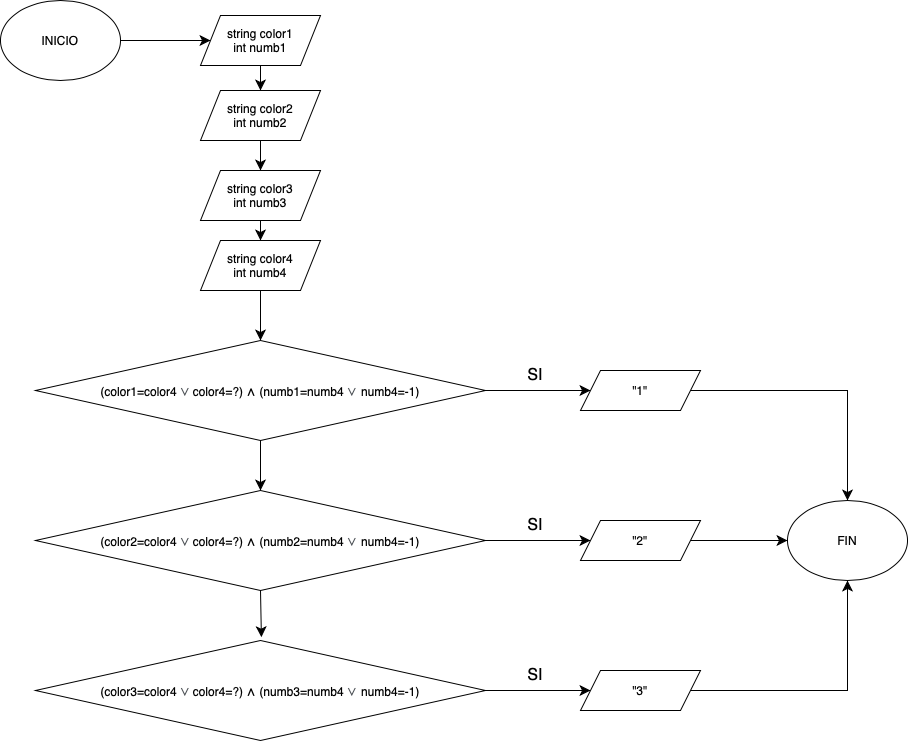

The diagram above was exported from draw.io. Its source (the exported page's mxGraphModel, read from the mxfile embedded in the PNG):
<mxGraphModel dx="669" dy="963" grid="1" gridSize="10" guides="1" tooltips="1" connect="1" arrows="1" fold="1" page="1" pageScale="1" pageWidth="827" pageHeight="1169" math="0" shadow="0">
  <root>
    <mxCell id="0" />
    <mxCell id="1" parent="0" />
    <mxCell id="p_exaC1Q6mUFT50RH1RG-19" style="edgeStyle=none;curved=1;rounded=0;orthogonalLoop=1;jettySize=auto;html=1;exitX=1;exitY=0.5;exitDx=0;exitDy=0;entryX=0;entryY=0.5;entryDx=0;entryDy=0;fontSize=12;startSize=8;endSize=8;" edge="1" parent="1" source="p_exaC1Q6mUFT50RH1RG-1" target="p_exaC1Q6mUFT50RH1RG-2">
      <mxGeometry relative="1" as="geometry" />
    </mxCell>
    <mxCell id="p_exaC1Q6mUFT50RH1RG-1" value="INICIO" style="ellipse;whiteSpace=wrap;html=1;" vertex="1" parent="1">
      <mxGeometry x="40" y="20" width="120" height="80" as="geometry" />
    </mxCell>
    <mxCell id="p_exaC1Q6mUFT50RH1RG-20" style="edgeStyle=none;curved=1;rounded=0;orthogonalLoop=1;jettySize=auto;html=1;exitX=0.5;exitY=1;exitDx=0;exitDy=0;entryX=0.5;entryY=0;entryDx=0;entryDy=0;fontSize=12;startSize=8;endSize=8;" edge="1" parent="1" source="p_exaC1Q6mUFT50RH1RG-2" target="p_exaC1Q6mUFT50RH1RG-16">
      <mxGeometry relative="1" as="geometry" />
    </mxCell>
    <mxCell id="p_exaC1Q6mUFT50RH1RG-2" value="string color1&lt;div&gt;int numb1&lt;/div&gt;" style="shape=parallelogram;perimeter=parallelogramPerimeter;whiteSpace=wrap;html=1;fixedSize=1;" vertex="1" parent="1">
      <mxGeometry x="240" y="35" width="120" height="50" as="geometry" />
    </mxCell>
    <mxCell id="p_exaC1Q6mUFT50RH1RG-25" style="edgeStyle=none;curved=1;rounded=0;orthogonalLoop=1;jettySize=auto;html=1;exitX=0.5;exitY=1;exitDx=0;exitDy=0;entryX=0.5;entryY=0;entryDx=0;entryDy=0;fontSize=12;startSize=8;endSize=8;" edge="1" parent="1" source="p_exaC1Q6mUFT50RH1RG-5" target="p_exaC1Q6mUFT50RH1RG-7">
      <mxGeometry relative="1" as="geometry" />
    </mxCell>
    <mxCell id="p_exaC1Q6mUFT50RH1RG-28" style="edgeStyle=none;curved=1;rounded=0;orthogonalLoop=1;jettySize=auto;html=1;exitX=1;exitY=0.5;exitDx=0;exitDy=0;fontSize=12;startSize=8;endSize=8;" edge="1" parent="1" source="p_exaC1Q6mUFT50RH1RG-5" target="p_exaC1Q6mUFT50RH1RG-6">
      <mxGeometry relative="1" as="geometry" />
    </mxCell>
    <mxCell id="p_exaC1Q6mUFT50RH1RG-5" value="(color1=color4&amp;nbsp;&lt;span style=&quot;font-size: 16px; text-align: start; caret-color: rgb(77, 81, 86); color: rgb(77, 81, 86); font-family: &amp;quot;Google Sans&amp;quot;, arial, sans-serif; background-color: rgb(255, 255, 255);&quot;&gt;∨&lt;/span&gt;&amp;nbsp;color4=?)&amp;nbsp;&lt;span style=&quot;font-family: OpenSymbol; font-size: 12pt; text-align: start;&quot;&gt;∧&lt;/span&gt;&amp;nbsp;(numb1=numb4&amp;nbsp;&lt;span style=&quot;font-size: 16px; text-align: start; caret-color: rgb(77, 81, 86); color: rgb(77, 81, 86); font-family: &amp;quot;Google Sans&amp;quot;, arial, sans-serif; background-color: rgb(255, 255, 255);&quot;&gt;∨&amp;nbsp;&lt;/span&gt;numb4=-1)" style="rhombus;whiteSpace=wrap;html=1;" vertex="1" parent="1">
      <mxGeometry x="75" y="360" width="450" height="100" as="geometry" />
    </mxCell>
    <mxCell id="p_exaC1Q6mUFT50RH1RG-31" style="edgeStyle=orthogonalEdgeStyle;rounded=0;orthogonalLoop=1;jettySize=auto;html=1;exitX=1;exitY=0.5;exitDx=0;exitDy=0;entryX=0.5;entryY=0;entryDx=0;entryDy=0;fontSize=12;startSize=8;endSize=8;" edge="1" parent="1" source="p_exaC1Q6mUFT50RH1RG-6" target="p_exaC1Q6mUFT50RH1RG-11">
      <mxGeometry relative="1" as="geometry" />
    </mxCell>
    <mxCell id="p_exaC1Q6mUFT50RH1RG-6" value="&quot;1&quot;" style="shape=parallelogram;perimeter=parallelogramPerimeter;whiteSpace=wrap;html=1;fixedSize=1;" vertex="1" parent="1">
      <mxGeometry x="620" y="390" width="120" height="40" as="geometry" />
    </mxCell>
    <mxCell id="p_exaC1Q6mUFT50RH1RG-29" style="edgeStyle=none;curved=1;rounded=0;orthogonalLoop=1;jettySize=auto;html=1;exitX=1;exitY=0.5;exitDx=0;exitDy=0;fontSize=12;startSize=8;endSize=8;" edge="1" parent="1" source="p_exaC1Q6mUFT50RH1RG-7" target="p_exaC1Q6mUFT50RH1RG-9">
      <mxGeometry relative="1" as="geometry" />
    </mxCell>
    <mxCell id="p_exaC1Q6mUFT50RH1RG-7" value="(color2=color4&amp;nbsp;&lt;span style=&quot;font-size: 16px; text-align: start; caret-color: rgb(77, 81, 86); color: rgb(77, 81, 86); font-family: &amp;quot;Google Sans&amp;quot;, arial, sans-serif; background-color: rgb(255, 255, 255);&quot;&gt;∨&lt;/span&gt;&amp;nbsp;color4=?)&amp;nbsp;&lt;span style=&quot;font-family: OpenSymbol; font-size: 12pt; text-align: start;&quot;&gt;∧&lt;/span&gt;&amp;nbsp;(numb2=numb4&amp;nbsp;&lt;span style=&quot;font-size: 16px; text-align: start; caret-color: rgb(77, 81, 86); color: rgb(77, 81, 86); font-family: &amp;quot;Google Sans&amp;quot;, arial, sans-serif; background-color: rgb(255, 255, 255);&quot;&gt;∨&amp;nbsp;&lt;/span&gt;numb4=-1)" style="rhombus;whiteSpace=wrap;html=1;" vertex="1" parent="1">
      <mxGeometry x="75" y="510" width="450" height="100" as="geometry" />
    </mxCell>
    <mxCell id="p_exaC1Q6mUFT50RH1RG-30" style="edgeStyle=none;curved=1;rounded=0;orthogonalLoop=1;jettySize=auto;html=1;exitX=1;exitY=0.5;exitDx=0;exitDy=0;entryX=0;entryY=0.5;entryDx=0;entryDy=0;fontSize=12;startSize=8;endSize=8;" edge="1" parent="1" source="p_exaC1Q6mUFT50RH1RG-8" target="p_exaC1Q6mUFT50RH1RG-10">
      <mxGeometry relative="1" as="geometry" />
    </mxCell>
    <mxCell id="p_exaC1Q6mUFT50RH1RG-8" value="(color3=color4&amp;nbsp;&lt;span style=&quot;font-size: 16px; text-align: start; caret-color: rgb(77, 81, 86); color: rgb(77, 81, 86); font-family: &amp;quot;Google Sans&amp;quot;, arial, sans-serif; background-color: rgb(255, 255, 255);&quot;&gt;∨&lt;/span&gt;&amp;nbsp;color4=?)&amp;nbsp;&lt;span style=&quot;font-family: OpenSymbol; font-size: 12pt; text-align: start;&quot;&gt;∧&lt;/span&gt;&amp;nbsp;(numb3=numb4&amp;nbsp;&lt;span style=&quot;font-size: 16px; text-align: start; caret-color: rgb(77, 81, 86); color: rgb(77, 81, 86); font-family: &amp;quot;Google Sans&amp;quot;, arial, sans-serif; background-color: rgb(255, 255, 255);&quot;&gt;∨&amp;nbsp;&lt;/span&gt;numb4=-1)" style="rhombus;whiteSpace=wrap;html=1;" vertex="1" parent="1">
      <mxGeometry x="75" y="660" width="450" height="100" as="geometry" />
    </mxCell>
    <mxCell id="p_exaC1Q6mUFT50RH1RG-32" style="edgeStyle=none;curved=1;rounded=0;orthogonalLoop=1;jettySize=auto;html=1;exitX=1;exitY=0.5;exitDx=0;exitDy=0;fontSize=12;startSize=8;endSize=8;" edge="1" parent="1" source="p_exaC1Q6mUFT50RH1RG-9" target="p_exaC1Q6mUFT50RH1RG-11">
      <mxGeometry relative="1" as="geometry" />
    </mxCell>
    <mxCell id="p_exaC1Q6mUFT50RH1RG-9" value="&quot;2&quot;" style="shape=parallelogram;perimeter=parallelogramPerimeter;whiteSpace=wrap;html=1;fixedSize=1;" vertex="1" parent="1">
      <mxGeometry x="620" y="540" width="120" height="40" as="geometry" />
    </mxCell>
    <mxCell id="p_exaC1Q6mUFT50RH1RG-33" style="edgeStyle=orthogonalEdgeStyle;rounded=0;orthogonalLoop=1;jettySize=auto;html=1;exitX=1;exitY=0.5;exitDx=0;exitDy=0;entryX=0.5;entryY=1;entryDx=0;entryDy=0;fontSize=12;startSize=8;endSize=8;" edge="1" parent="1" source="p_exaC1Q6mUFT50RH1RG-10" target="p_exaC1Q6mUFT50RH1RG-11">
      <mxGeometry relative="1" as="geometry" />
    </mxCell>
    <mxCell id="p_exaC1Q6mUFT50RH1RG-10" value="&quot;3&quot;" style="shape=parallelogram;perimeter=parallelogramPerimeter;whiteSpace=wrap;html=1;fixedSize=1;" vertex="1" parent="1">
      <mxGeometry x="620" y="690" width="120" height="40" as="geometry" />
    </mxCell>
    <mxCell id="p_exaC1Q6mUFT50RH1RG-11" value="FIN" style="ellipse;whiteSpace=wrap;html=1;" vertex="1" parent="1">
      <mxGeometry x="827" y="520" width="120" height="80" as="geometry" />
    </mxCell>
    <mxCell id="p_exaC1Q6mUFT50RH1RG-21" style="edgeStyle=none;curved=1;rounded=0;orthogonalLoop=1;jettySize=auto;html=1;exitX=0.5;exitY=1;exitDx=0;exitDy=0;entryX=0.5;entryY=0;entryDx=0;entryDy=0;fontSize=12;startSize=8;endSize=8;" edge="1" parent="1" source="p_exaC1Q6mUFT50RH1RG-16" target="p_exaC1Q6mUFT50RH1RG-17">
      <mxGeometry relative="1" as="geometry" />
    </mxCell>
    <mxCell id="p_exaC1Q6mUFT50RH1RG-16" value="string color2&lt;div&gt;int numb2&lt;/div&gt;" style="shape=parallelogram;perimeter=parallelogramPerimeter;whiteSpace=wrap;html=1;fixedSize=1;" vertex="1" parent="1">
      <mxGeometry x="240" y="110" width="120" height="50" as="geometry" />
    </mxCell>
    <mxCell id="p_exaC1Q6mUFT50RH1RG-22" style="edgeStyle=none;curved=1;rounded=0;orthogonalLoop=1;jettySize=auto;html=1;exitX=0.5;exitY=1;exitDx=0;exitDy=0;entryX=0.5;entryY=0;entryDx=0;entryDy=0;fontSize=12;startSize=8;endSize=8;" edge="1" parent="1" source="p_exaC1Q6mUFT50RH1RG-17" target="p_exaC1Q6mUFT50RH1RG-18">
      <mxGeometry relative="1" as="geometry" />
    </mxCell>
    <mxCell id="p_exaC1Q6mUFT50RH1RG-17" value="string color3&lt;div&gt;int numb3&lt;/div&gt;" style="shape=parallelogram;perimeter=parallelogramPerimeter;whiteSpace=wrap;html=1;fixedSize=1;" vertex="1" parent="1">
      <mxGeometry x="240" y="190" width="120" height="50" as="geometry" />
    </mxCell>
    <mxCell id="p_exaC1Q6mUFT50RH1RG-24" style="edgeStyle=none;curved=1;rounded=0;orthogonalLoop=1;jettySize=auto;html=1;exitX=0.5;exitY=1;exitDx=0;exitDy=0;entryX=0.5;entryY=0;entryDx=0;entryDy=0;fontSize=12;startSize=8;endSize=8;" edge="1" parent="1" source="p_exaC1Q6mUFT50RH1RG-18" target="p_exaC1Q6mUFT50RH1RG-5">
      <mxGeometry relative="1" as="geometry" />
    </mxCell>
    <mxCell id="p_exaC1Q6mUFT50RH1RG-18" value="string color4&lt;div&gt;int numb4&lt;/div&gt;" style="shape=parallelogram;perimeter=parallelogramPerimeter;whiteSpace=wrap;html=1;fixedSize=1;" vertex="1" parent="1">
      <mxGeometry x="240" y="260" width="120" height="50" as="geometry" />
    </mxCell>
    <mxCell id="p_exaC1Q6mUFT50RH1RG-26" style="edgeStyle=none;curved=1;rounded=0;orthogonalLoop=1;jettySize=auto;html=1;exitX=0.5;exitY=1;exitDx=0;exitDy=0;entryX=0.502;entryY=-0.033;entryDx=0;entryDy=0;entryPerimeter=0;fontSize=12;startSize=8;endSize=8;" edge="1" parent="1" source="p_exaC1Q6mUFT50RH1RG-7" target="p_exaC1Q6mUFT50RH1RG-8">
      <mxGeometry relative="1" as="geometry" />
    </mxCell>
    <mxCell id="p_exaC1Q6mUFT50RH1RG-34" value="SI" style="text;html=1;align=center;verticalAlign=middle;whiteSpace=wrap;rounded=0;fontSize=16;" vertex="1" parent="1">
      <mxGeometry x="560" y="380" width="30" height="30" as="geometry" />
    </mxCell>
    <mxCell id="p_exaC1Q6mUFT50RH1RG-35" value="SI" style="text;html=1;align=center;verticalAlign=middle;whiteSpace=wrap;rounded=0;fontSize=16;" vertex="1" parent="1">
      <mxGeometry x="560" y="530" width="30" height="30" as="geometry" />
    </mxCell>
    <mxCell id="p_exaC1Q6mUFT50RH1RG-36" value="SI" style="text;html=1;align=center;verticalAlign=middle;whiteSpace=wrap;rounded=0;fontSize=16;" vertex="1" parent="1">
      <mxGeometry x="560" y="680" width="30" height="30" as="geometry" />
    </mxCell>
  </root>
</mxGraphModel>